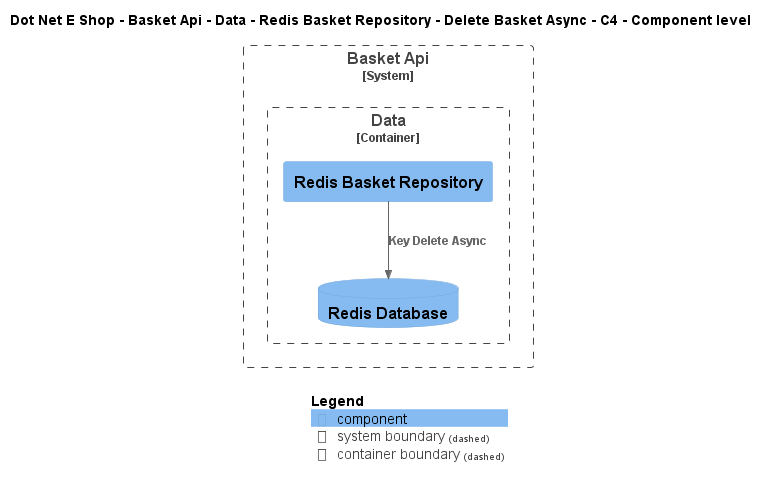

The diagram above was rendered by PlantUML. Its source (embedded in the PNG):
@startuml
!include ..\..\..\..\..\..\..\..\..\.c4s\C4_Component.puml

AddElementTag("c4interflow:lifecycle:new", $bgColor=green, $fontColor=#ffffff, $borderColor=green, $shadowing="False")
AddElementTag("c4interflow:lifecycle:changed", $bgColor=orange, $fontColor=#ffffff, $borderColor=orange, $shadowing="False")
AddElementTag("c4interflow:lifecycle:removed", $bgColor=red, $fontColor=#ffffff, $borderColor=red, $shadowing="False")

AddRelTag("c4interflow:lifecycle:new", $textColor=green, $lineColor=green)
AddRelTag("c4interflow:lifecycle:changed", $textColor=orange, $lineColor=orange)
AddRelTag("c4interflow:lifecycle:removed", $textColor=red, $lineColor=red)

SHOW_PERSON_PORTRAIT()
LAYOUT_TOP_DOWN()

skinparam linetype polyline

title Dot Net E Shop - Basket Api - Data - Redis Basket Repository - Delete Basket Async - C4 - Component level


System_Boundary(DotNetEShop.SoftwareSystems.BasketApi, "Basket Api") {
    
Container_Boundary(DotNetEShop.SoftwareSystems.BasketApi.Containers.Data, "Data") {
    Component(DotNetEShop.SoftwareSystems.BasketApi.Containers.Data.Components.RedisBasketRepository, "Redis Basket Repository", "", "")
    ComponentDb(DotNetEShop.SoftwareSystems.BasketApi.Containers.Data.Components.RedisDatabase, "Redis Database", "", "")
}
}

Rel(DotNetEShop.SoftwareSystems.BasketApi.Containers.Data.Components.RedisBasketRepository, DotNetEShop.SoftwareSystems.BasketApi.Containers.Data.Components.RedisDatabase, "Key Delete Async")


SHOW_LEGEND()
@enduml